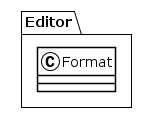

The diagram above was rendered by PlantUML. Its source (embedded in the PNG):
@startuml
!theme plain
package Editor {
class Format {
}
}
@enduml